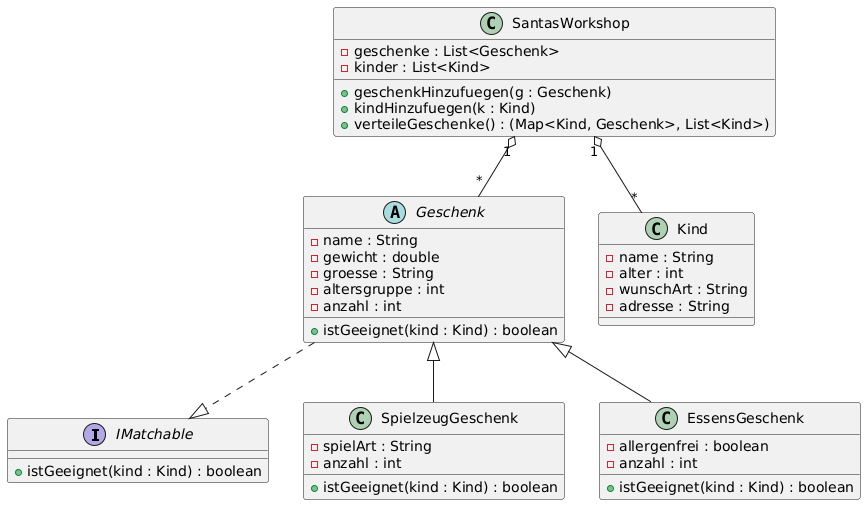

The diagram above was rendered by PlantUML. Its source (embedded in the PNG):
@startuml
' ===== Interface =====
interface IMatchable {
  + istGeeignet(kind : Kind) : boolean
}

' ===== Abstrakte Klasse =====
abstract class Geschenk {
  - name : String
  - gewicht : double
  - groesse : String
  - altersgruppe : int
  - anzahl : int
  + istGeeignet(kind : Kind) : boolean
}

Geschenk ..|> IMatchable

' ===== Vererbung =====
class SpielzeugGeschenk {
  - spielArt : String
  - anzahl : int
  + istGeeignet(kind : Kind) : boolean
}

class EssensGeschenk {
  - allergenfrei : boolean
  - anzahl : int
  + istGeeignet(kind : Kind) : boolean
}

Geschenk <|-- SpielzeugGeschenk
Geschenk <|-- EssensGeschenk

' ===== Kind =====
class Kind {
  - name : String
  - alter : int
  - wunschArt : String
  - adresse : String
}

' ===== Workshop =====
class SantasWorkshop {
  - geschenke : List<Geschenk>
  - kinder : List<Kind>
  + geschenkHinzufuegen(g : Geschenk)
  + kindHinzufuegen(k : Kind)
  + verteileGeschenke() : (Map<Kind, Geschenk>, List<Kind>)
}

' ===== Beziehungen =====
SantasWorkshop "1" o-- "*" Geschenk
SantasWorkshop "1" o-- "*" Kind
@enduml